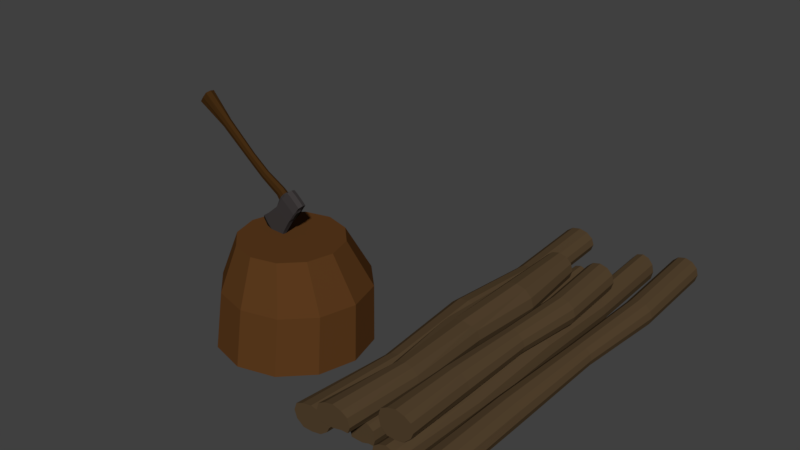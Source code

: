 # Source: axeOnWood.blend  (saved by Blender 2.77.0; exported with 4.5.12 LTS)
import bpy
from mathutils import Matrix  # noqa: F401  (used for matrix-valued properties, if any)

bpy.ops.wm.read_factory_settings(use_empty=True)
scene = bpy.context.scene
scene.name = 'Scene'

# ---- collections
col_collection_1 = bpy.data.collections.new('Collection 1'); scene.collection.children.link(col_collection_1)

# ---- materials (node trees are filled in below, after node groups)
mat_wood2 = bpy.data.materials.new('wood2')
mat_wood2.alpha_threshold = 0.0
mat_wood2.diffuse_color = (0.05345, 0.0246, 0.006036, 1.0)
mat_wood2.specular_color = (0.0331, 0.01982, 0.005843)
mat_wood2.roughness = 0.5
mat_trunkcolor1 = bpy.data.materials.new('trunkcolor1')
mat_trunkcolor1.alpha_threshold = 0.0
mat_trunkcolor1.diffuse_color = (0.1043, 0.04229, 0.01234, 1.0)
mat_trunkcolor1.specular_color = (0.05088, 0.03635, 0.01139)
mat_trunkcolor1.roughness = 0.5
mat_axehead1 = bpy.data.materials.new('axeHead1')
mat_axehead1.alpha_threshold = 0.0
mat_axehead1.diffuse_color = (0.003642, 0.001738, 0.002547, 1.0)
mat_axehead1.specular_color = (0.02365, 0.02365, 0.02365)
mat_axehead1.roughness = 0.5
mat_axe_head = bpy.data.materials.new('axe head')
mat_axe_head.alpha_threshold = 0.0
mat_axe_head.diffuse_color = (0.233, 0.2236, 0.1967, 1.0)
mat_axe_head.specular_color = (0.004896, 0.004896, 0.004896)
mat_axe_head.roughness = 0.5
mat_axehandlecolor = bpy.data.materials.new('axeHandleColor')
mat_axehandlecolor.alpha_threshold = 0.0
mat_axehandlecolor.diffuse_color = (0.05286, 0.02315, 0.006049, 1.0)
mat_axehandlecolor.specular_color = (0.0331, 0.01702, 0.006811)
mat_axehandlecolor.roughness = 0.5

# ---- material node trees
mat_wood2.use_nodes = True; mat_wood2.node_tree.nodes.clear()
_N = mat_wood2.node_tree.nodes; _L = mat_wood2.node_tree.links
n0 = _N.new('ShaderNodeOutputMaterial'); n0.name = 'Material Output'; n0.location = (300, 300)
n1 = _N.new('ShaderNodeBsdfDiffuse'); n1.name = 'Diffuse BSDF'; n1.location = (10, 300)
n1.inputs[0].default_value = (0.08898, 0.05642, 0.0282, 1.0)
_L.new(n1.outputs[0], n0.inputs[0])
n0.is_active_output = True
mat_trunkcolor1.use_nodes = True; mat_trunkcolor1.node_tree.nodes.clear()
_N = mat_trunkcolor1.node_tree.nodes; _L = mat_trunkcolor1.node_tree.links
n0 = _N.new('ShaderNodeOutputMaterial'); n0.name = 'Material Output'; n0.location = (300, 300)
n1 = _N.new('ShaderNodeBsdfDiffuse'); n1.name = 'Diffuse BSDF'; n1.location = (10, 300)
n1.inputs[0].default_value = (0.1046, 0.04231, 0.01229, 1.0)
_L.new(n1.outputs[0], n0.inputs[0])
n0.is_active_output = True
mat_axehead1.use_nodes = True; mat_axehead1.node_tree.nodes.clear()
_N = mat_axehead1.node_tree.nodes; _L = mat_axehead1.node_tree.links
n0 = _N.new('ShaderNodeOutputMaterial'); n0.name = 'Material Output'; n0.location = (300, 300)
n1 = _N.new('ShaderNodeBsdfDiffuse'); n1.name = 'Diffuse BSDF'; n1.location = (10, 300)
n1.inputs[0].default_value = (0.04955, 0.04331, 0.04331, 1.0)
_L.new(n1.outputs[0], n0.inputs[0])
n0.is_active_output = True
mat_axe_head.use_nodes = True; mat_axe_head.node_tree.nodes.clear()
_N = mat_axe_head.node_tree.nodes; _L = mat_axe_head.node_tree.links
n0 = _N.new('ShaderNodeOutputMaterial'); n0.name = 'Material Output'; n0.location = (300, 300)
n1 = _N.new('ShaderNodeBsdfDiffuse'); n1.name = 'Diffuse BSDF'; n1.location = (10, 300)
n1.inputs[0].default_value = (0.02451, 0.0216, 0.0153, 1.0)
_L.new(n1.outputs[0], n0.inputs[0])
n0.is_active_output = True
mat_axehandlecolor.use_nodes = True; mat_axehandlecolor.node_tree.nodes.clear()
_N = mat_axehandlecolor.node_tree.nodes; _L = mat_axehandlecolor.node_tree.links
n0 = _N.new('ShaderNodeOutputMaterial'); n0.name = 'Material Output'; n0.location = (300, 300)
n1 = _N.new('ShaderNodeBsdfDiffuse'); n1.name = 'Diffuse BSDF'; n1.location = (10, 300)
n1.inputs[0].default_value = (0.05345, 0.0233, 0.005907, 1.0)
_L.new(n1.outputs[0], n0.inputs[0])
n0.is_active_output = True

# ---- world
world_world = bpy.data.worlds.new('World'); scene.world = world_world
world_world.color = (0.05088, 0.05088, 0.05088)
world_world.use_sun_shadow = False
world_world.sun_shadow_jitter_overblur = 0.0
world_world.cycles.sampling_method = 'MANUAL'

# ---- meshes
me_cylinder_007 = bpy.data.meshes.new('Cylinder.007')
me_cylinder_007.from_pydata([(0.1082, 0.8565, -16.98), (0.0, 0.8654, 1.0), (0.5573, 0.7362, -16.98), (0.5, 0.7314, 1.0), (0.8861, 0.4074, -16.98), (0.866, 0.5, 1.0), (1.006, -0.04173, -16.98), (1.0, -4.371e-08, 1.0), (0.8861, -0.4908, -16.98), (0.866, -0.3654, 1.0), (0.5573, -0.8196, -16.98), (0.5, -0.7314, 1.0), (0.1082, -0.94, -16.98), (1.51e-07, -0.8654, 1.0), (-0.3409, -0.8196, -16.98), (-0.5, -0.866, 1.0), (-0.6697, -0.4908, -16.98), (-0.866, -0.5, 1.0), (-0.79, -0.04173, -16.98), (-1.0, -4.649e-07, 1.0), (-0.6697, 0.4074, -16.98), (-0.866, 0.5, 1.0), (-0.3409, 0.7362, -16.98), (-0.5, 0.7314, 1.0), (-0.02138, 0.821, -3.496), (0.4227, 0.702, -3.496), (0.7477, 0.377, -3.496), (0.8667, -0.06708, -3.496), (0.7477, -0.5111, -3.496), (0.4227, -0.8362, -3.496), (-0.02138, -0.9551, -3.496), (-0.4654, -0.8362, -3.496), (-0.7905, -0.5111, -3.496), (-0.9094, -0.06708, -3.496), (-0.7905, 0.377, -3.496), (-0.4654, 0.702, -3.496), (0.483, 0.6159, -8.241), (0.7557, 0.3432, -8.241), (0.8555, -0.02922, -8.241), (0.7557, -0.4017, -8.241), (0.483, -0.6743, -8.241), (0.1106, -0.7741, -8.241), (-0.2619, -0.6743, -8.241), (-0.5345, -0.4017, -8.241), (-0.6343, -0.02922, -8.241), (-0.5345, 0.3432, -8.241), (-0.2619, 0.6159, -8.241), (0.1106, 0.7157, -8.241), (0.7688, 0.6522, -12.54), (1.089, 0.3316, -12.54), (1.207, -0.1064, -12.54), (1.089, -0.5444, -12.54), (0.7688, -0.865, -12.54), (0.3308, -0.9824, -12.54), (-0.1072, -0.865, -12.54), (-0.4278, -0.5444, -12.54), (-0.5452, -0.1064, -12.54), (-0.4278, 0.3316, -12.54), (-0.1072, 0.6522, -12.54), (0.3308, 0.7696, -12.54)], [], [(24, 1, 3, 25), (25, 3, 5, 26), (26, 5, 7, 27), (27, 7, 9, 28), (28, 9, 11, 29), (29, 11, 13, 30), (30, 13, 15, 31), (31, 15, 17, 32), (32, 17, 19, 33), (33, 19, 21, 34), (3, 1, 23, 21, 19, 17, 15, 13, 11, 9, 7, 5), (34, 21, 23, 35), (35, 23, 1, 24), (0, 2, 4, 6, 8, 10, 12, 14, 16, 18, 20, 22), (46, 35, 24, 47), (45, 34, 35, 46), (44, 33, 34, 45), (43, 32, 33, 44), (42, 31, 32, 43), (41, 30, 31, 42), (40, 29, 30, 41), (39, 28, 29, 40), (38, 27, 28, 39), (37, 26, 27, 38), (36, 25, 26, 37), (47, 24, 25, 36), (59, 47, 36, 48), (48, 36, 37, 49), (49, 37, 38, 50), (50, 38, 39, 51), (51, 39, 40, 52), (52, 40, 41, 53), (53, 41, 42, 54), (54, 42, 43, 55), (55, 43, 44, 56), (56, 44, 45, 57), (57, 45, 46, 58), (58, 46, 47, 59), (22, 58, 59, 0), (20, 57, 58, 22), (18, 56, 57, 20), (16, 55, 56, 18), (14, 54, 55, 16), (12, 53, 54, 14), (10, 52, 53, 12), (8, 51, 52, 10), (6, 50, 51, 8), (4, 49, 50, 6), (2, 48, 49, 4), (0, 59, 48, 2)])
me_cylinder_007.materials.append(mat_wood2)
me_cylinder_007.use_remesh_preserve_volume = False
me_cylinder_007.use_remesh_preserve_attributes = False
me_cylinder_007.use_mirror_vertex_groups = False
me_cylinder_007.update()
me_cylinder_006 = bpy.data.meshes.new('Cylinder.006')
me_cylinder_006.from_pydata([(0.1082, 0.8565, -16.98), (0.0, 0.8654, 1.0), (0.5573, 0.7362, -16.98), (0.5, 0.7314, 1.0), (0.8861, 0.4074, -16.98), (0.866, 0.5, 1.0), (1.006, -0.04173, -16.98), (1.0, -4.371e-08, 1.0), (0.8861, -0.4908, -16.98), (0.866, -0.3654, 1.0), (0.5573, -0.8196, -16.98), (0.5, -0.7314, 1.0), (0.1082, -0.94, -16.98), (1.51e-07, -0.8654, 1.0), (-0.3409, -0.8196, -16.98), (-0.5, -0.866, 1.0), (-0.6697, -0.4908, -16.98), (-0.866, -0.5, 1.0), (-0.79, -0.04173, -16.98), (-1.0, -4.649e-07, 1.0), (-0.6697, 0.4074, -16.98), (-0.866, 0.5, 1.0), (-0.3409, 0.7362, -16.98), (-0.5, 0.7314, 1.0), (-0.02138, 0.821, -3.496), (0.4227, 0.702, -3.496), (0.7477, 0.377, -3.496), (0.8667, -0.06708, -3.496), (0.7477, -0.5111, -3.496), (0.4227, -0.8362, -3.496), (-0.02138, -0.9551, -3.496), (-0.4654, -0.8362, -3.496), (-0.7905, -0.5111, -3.496), (-0.9094, -0.06708, -3.496), (-0.7905, 0.377, -3.496), (-0.4654, 0.702, -3.496), (0.483, 0.6159, -8.241), (0.7557, 0.3432, -8.241), (0.8555, -0.02922, -8.241), (0.7557, -0.4017, -8.241), (0.483, -0.6743, -8.241), (0.1106, -0.7741, -8.241), (-0.2619, -0.6743, -8.241), (-0.5345, -0.4017, -8.241), (-0.6343, -0.02922, -8.241), (-0.5345, 0.3432, -8.241), (-0.2619, 0.6159, -8.241), (0.1106, 0.7157, -8.241), (0.7688, 0.6522, -12.54), (1.089, 0.3316, -12.54), (1.207, -0.1064, -12.54), (1.089, -0.5444, -12.54), (0.7688, -0.865, -12.54), (0.3308, -0.9824, -12.54), (-0.1072, -0.865, -12.54), (-0.4278, -0.5444, -12.54), (-0.5452, -0.1064, -12.54), (-0.4278, 0.3316, -12.54), (-0.1072, 0.6522, -12.54), (0.3308, 0.7696, -12.54)], [], [(24, 1, 3, 25), (25, 3, 5, 26), (26, 5, 7, 27), (27, 7, 9, 28), (28, 9, 11, 29), (29, 11, 13, 30), (30, 13, 15, 31), (31, 15, 17, 32), (32, 17, 19, 33), (33, 19, 21, 34), (3, 1, 23, 21, 19, 17, 15, 13, 11, 9, 7, 5), (34, 21, 23, 35), (35, 23, 1, 24), (0, 2, 4, 6, 8, 10, 12, 14, 16, 18, 20, 22), (46, 35, 24, 47), (45, 34, 35, 46), (44, 33, 34, 45), (43, 32, 33, 44), (42, 31, 32, 43), (41, 30, 31, 42), (40, 29, 30, 41), (39, 28, 29, 40), (38, 27, 28, 39), (37, 26, 27, 38), (36, 25, 26, 37), (47, 24, 25, 36), (59, 47, 36, 48), (48, 36, 37, 49), (49, 37, 38, 50), (50, 38, 39, 51), (51, 39, 40, 52), (52, 40, 41, 53), (53, 41, 42, 54), (54, 42, 43, 55), (55, 43, 44, 56), (56, 44, 45, 57), (57, 45, 46, 58), (58, 46, 47, 59), (22, 58, 59, 0), (20, 57, 58, 22), (18, 56, 57, 20), (16, 55, 56, 18), (14, 54, 55, 16), (12, 53, 54, 14), (10, 52, 53, 12), (8, 51, 52, 10), (6, 50, 51, 8), (4, 49, 50, 6), (2, 48, 49, 4), (0, 59, 48, 2)])
me_cylinder_006.materials.append(mat_wood2)
me_cylinder_006.use_remesh_preserve_volume = False
me_cylinder_006.use_remesh_preserve_attributes = False
me_cylinder_006.use_mirror_vertex_groups = False
me_cylinder_006.update()
me_cylinder_005 = bpy.data.meshes.new('Cylinder.005')
me_cylinder_005.from_pydata([(0.1082, 0.8565, -16.98), (0.0, 0.8654, 1.0), (0.5573, 0.7362, -16.98), (0.5, 0.7314, 1.0), (0.8861, 0.4074, -16.98), (0.866, 0.5, 1.0), (1.006, -0.04173, -16.98), (1.0, -4.371e-08, 1.0), (0.8861, -0.4908, -16.98), (0.866, -0.3654, 1.0), (0.5573, -0.8196, -16.98), (0.5, -0.7314, 1.0), (0.1082, -0.94, -16.98), (1.51e-07, -0.8654, 1.0), (-0.3409, -0.8196, -16.98), (-0.5, -0.866, 1.0), (-0.6697, -0.4908, -16.98), (-0.866, -0.5, 1.0), (-0.79, -0.04173, -16.98), (-1.0, -4.649e-07, 1.0), (-0.6697, 0.4074, -16.98), (-0.866, 0.5, 1.0), (-0.3409, 0.7362, -16.98), (-0.5, 0.7314, 1.0), (0.3126, 0.7962, -3.543), (0.7567, 0.6773, -3.543), (1.082, 0.3522, -3.543), (1.201, -0.09182, -3.543), (1.082, -0.5358, -3.543), (0.7567, -0.8609, -3.543), (0.3126, -0.9799, -3.543), (-0.1314, -0.8609, -3.543), (-0.4565, -0.5358, -3.543), (-0.5754, -0.09182, -3.543), (-0.4565, 0.3522, -3.543), (-0.1314, 0.6773, -3.543), (0.6522, 0.9088, -8.241), (1.049, 0.5124, -8.241), (1.194, -0.02922, -8.241), (1.049, -0.5708, -8.241), (0.6522, -0.9673, -8.241), (0.1106, -1.112, -8.241), (-0.431, -0.9673, -8.241), (-0.8275, -0.5708, -8.241), (-0.9726, -0.02922, -8.241), (-0.8275, 0.5124, -8.241), (-0.431, 0.9088, -8.241), (0.1106, 1.054, -8.241), (0.7688, 0.6522, -12.54), (1.089, 0.3316, -12.54), (1.207, -0.1064, -12.54), (1.089, -0.5444, -12.54), (0.7688, -0.865, -12.54), (0.3308, -0.9824, -12.54), (-0.1072, -0.865, -12.54), (-0.4278, -0.5444, -12.54), (-0.5452, -0.1064, -12.54), (-0.4278, 0.3316, -12.54), (-0.1072, 0.6522, -12.54), (0.3308, 0.7696, -12.54)], [], [(24, 1, 3, 25), (25, 3, 5, 26), (26, 5, 7, 27), (27, 7, 9, 28), (28, 9, 11, 29), (29, 11, 13, 30), (30, 13, 15, 31), (31, 15, 17, 32), (32, 17, 19, 33), (33, 19, 21, 34), (3, 1, 23, 21, 19, 17, 15, 13, 11, 9, 7, 5), (34, 21, 23, 35), (35, 23, 1, 24), (0, 2, 4, 6, 8, 10, 12, 14, 16, 18, 20, 22), (46, 35, 24, 47), (45, 34, 35, 46), (44, 33, 34, 45), (43, 32, 33, 44), (42, 31, 32, 43), (41, 30, 31, 42), (40, 29, 30, 41), (39, 28, 29, 40), (38, 27, 28, 39), (37, 26, 27, 38), (36, 25, 26, 37), (47, 24, 25, 36), (59, 47, 36, 48), (48, 36, 37, 49), (49, 37, 38, 50), (50, 38, 39, 51), (51, 39, 40, 52), (52, 40, 41, 53), (53, 41, 42, 54), (54, 42, 43, 55), (55, 43, 44, 56), (56, 44, 45, 57), (57, 45, 46, 58), (58, 46, 47, 59), (22, 58, 59, 0), (20, 57, 58, 22), (18, 56, 57, 20), (16, 55, 56, 18), (14, 54, 55, 16), (12, 53, 54, 14), (10, 52, 53, 12), (8, 51, 52, 10), (6, 50, 51, 8), (4, 49, 50, 6), (2, 48, 49, 4), (0, 59, 48, 2)])
me_cylinder_005.materials.append(mat_wood2)
me_cylinder_005.use_remesh_preserve_volume = False
me_cylinder_005.use_remesh_preserve_attributes = False
me_cylinder_005.use_mirror_vertex_groups = False
me_cylinder_005.update()
me_cylinder_004 = bpy.data.meshes.new('Cylinder.004')
me_cylinder_004.from_pydata([(0.1082, 0.8565, -16.98), (0.0, 0.8654, 1.0), (0.5573, 0.7362, -16.98), (0.5, 0.7314, 1.0), (0.8861, 0.4074, -16.98), (0.866, 0.5, 1.0), (1.006, -0.04173, -16.98), (1.0, -4.371e-08, 1.0), (0.8861, -0.4908, -16.98), (0.866, -0.3654, 1.0), (0.5573, -0.5804, -16.98), (0.5, -0.3724, 1.0), (0.1082, -0.7007, -16.98), (1.51e-07, -0.5064, 1.0), (-0.3409, -0.5804, -16.98), (-0.5, -0.507, 1.0), (-0.6697, -0.4908, -16.98), (-0.866, -0.5, 1.0), (-0.79, -0.04173, -16.98), (-1.0, -4.649e-07, 1.0), (-0.6697, 0.4074, -16.98), (-0.866, 0.5, 1.0), (-0.3409, 0.7362, -16.98), (-0.5, 0.7314, 1.0), (0.3126, 0.7962, -3.543), (0.7567, 0.6773, -3.543), (1.082, 0.3522, -3.543), (1.201, -0.09182, -3.543), (1.082, -0.5358, -3.543), (0.7567, -0.5019, -3.543), (0.3126, -0.6209, -3.543), (-0.1314, -0.6294, -3.543), (-0.4565, -0.5358, -3.543), (-0.5754, -0.09182, -3.543), (-0.4565, 0.3522, -3.543), (-0.1314, 0.6773, -3.543), (0.6522, 0.5829, -8.241), (1.049, 0.5124, -8.241), (1.194, -0.02922, -8.241), (1.049, -0.5708, -8.241), (0.6522, -0.6082, -8.241), (0.1106, -0.7534, -8.241), (-0.431, -0.6082, -8.241), (-0.8275, -0.5708, -8.241), (-0.9726, -0.02922, -8.241), (-0.8275, 0.5124, -8.241), (-0.431, 0.5829, -8.241), (0.1106, 0.728, -8.241), (0.8834, 0.8428, -12.54), (1.288, 0.4383, -12.54), (1.436, -0.1142, -12.54), (1.288, -0.6668, -12.54), (0.8834, -0.6184, -12.54), (0.3308, -0.795, -12.54), (-0.2217, -1.071, -12.54), (-0.6262, -0.6668, -12.54), (-0.7743, -0.1142, -12.54), (-0.6262, 0.4383, -12.54), (-0.2217, 0.8428, -12.54), (0.3308, 0.9909, -12.54)], [], [(24, 1, 3, 25), (25, 3, 5, 26), (26, 5, 7, 27), (27, 7, 9, 28), (28, 9, 11, 29), (29, 11, 13, 30), (30, 13, 15, 31), (31, 15, 17, 32), (32, 17, 19, 33), (33, 19, 21, 34), (3, 1, 23, 21, 19, 17, 15, 13, 11, 9, 7, 5), (34, 21, 23, 35), (35, 23, 1, 24), (0, 2, 4, 6, 8, 10, 12, 14, 16, 18, 20, 22), (46, 35, 24, 47), (45, 34, 35, 46), (44, 33, 34, 45), (43, 32, 33, 44), (42, 31, 32, 43), (41, 30, 31, 42), (40, 29, 30, 41), (39, 28, 29, 40), (38, 27, 28, 39), (37, 26, 27, 38), (36, 25, 26, 37), (47, 24, 25, 36), (59, 47, 36, 48), (48, 36, 37, 49), (49, 37, 38, 50), (50, 38, 39, 51), (51, 39, 40, 52), (52, 40, 41, 53), (53, 41, 42, 54), (54, 42, 43, 55), (55, 43, 44, 56), (56, 44, 45, 57), (57, 45, 46, 58), (58, 46, 47, 59), (22, 58, 59, 0), (20, 57, 58, 22), (18, 56, 57, 20), (16, 55, 56, 18), (14, 54, 55, 16), (12, 53, 54, 14), (10, 52, 53, 12), (8, 51, 52, 10), (6, 50, 51, 8), (4, 49, 50, 6), (2, 48, 49, 4), (0, 59, 48, 2)])
me_cylinder_004.materials.append(mat_wood2)
me_cylinder_004.use_remesh_preserve_volume = False
me_cylinder_004.use_remesh_preserve_attributes = False
me_cylinder_004.use_mirror_vertex_groups = False
me_cylinder_004.update()
me_cylinder_003 = bpy.data.meshes.new('Cylinder.003')
me_cylinder_003.from_pydata([(0.1082, 0.8565, -16.98), (0.0, 0.8654, 1.0), (0.5573, 0.7362, -16.98), (0.5, 0.7314, 1.0), (0.8861, 0.4074, -16.98), (0.866, 0.5, 1.0), (1.006, -0.04173, -16.98), (1.0, -4.371e-08, 1.0), (0.8861, -0.4908, -16.98), (0.866, -0.3654, 1.0), (0.5573, -0.5804, -16.98), (0.5, -0.3724, 1.0), (0.1082, -0.7007, -16.98), (1.51e-07, -0.5064, 1.0), (-0.3409, -0.5804, -16.98), (-0.5, -0.507, 1.0), (-0.6697, -0.4908, -16.98), (-0.866, -0.5, 1.0), (-0.79, -0.04173, -16.98), (-1.0, -4.649e-07, 1.0), (-0.6697, 0.4074, -16.98), (-0.866, 0.5, 1.0), (-0.3409, 0.7362, -16.98), (-0.5, 0.7314, 1.0), (0.3126, 0.7962, -3.543), (0.7567, 0.6773, -3.543), (1.082, 0.3522, -3.543), (1.201, -0.09182, -3.543), (1.082, -0.5358, -3.543), (0.7567, -0.5019, -3.543), (0.3126, -0.6209, -3.543), (-0.1314, -0.6294, -3.543), (-0.4565, -0.5358, -3.543), (-0.5754, -0.09182, -3.543), (-0.4565, 0.3522, -3.543), (-0.1314, 0.6773, -3.543), (0.6522, 0.5829, -8.241), (1.049, 0.5124, -8.241), (1.194, -0.02922, -8.241), (1.049, -0.5708, -8.241), (0.6522, -0.6082, -8.241), (0.1106, -0.7534, -8.241), (-0.431, -0.6082, -8.241), (-0.8275, -0.5708, -8.241), (-0.9726, -0.02922, -8.241), (-0.8275, 0.5124, -8.241), (-0.431, 0.5829, -8.241), (0.1106, 0.728, -8.241), (0.8834, 0.8428, -12.54), (1.288, 0.4383, -12.54), (1.436, -0.1142, -12.54), (1.288, -0.6668, -12.54), (0.8834, -0.6184, -12.54), (0.3308, -0.795, -12.54), (-0.2217, -1.071, -12.54), (-0.6262, -0.6668, -12.54), (-0.7743, -0.1142, -12.54), (-0.6262, 0.4383, -12.54), (-0.2217, 0.8428, -12.54), (0.3308, 0.9909, -12.54)], [], [(24, 1, 3, 25), (25, 3, 5, 26), (26, 5, 7, 27), (27, 7, 9, 28), (28, 9, 11, 29), (29, 11, 13, 30), (30, 13, 15, 31), (31, 15, 17, 32), (32, 17, 19, 33), (33, 19, 21, 34), (3, 1, 23, 21, 19, 17, 15, 13, 11, 9, 7, 5), (34, 21, 23, 35), (35, 23, 1, 24), (0, 2, 4, 6, 8, 10, 12, 14, 16, 18, 20, 22), (46, 35, 24, 47), (45, 34, 35, 46), (44, 33, 34, 45), (43, 32, 33, 44), (42, 31, 32, 43), (41, 30, 31, 42), (40, 29, 30, 41), (39, 28, 29, 40), (38, 27, 28, 39), (37, 26, 27, 38), (36, 25, 26, 37), (47, 24, 25, 36), (59, 47, 36, 48), (48, 36, 37, 49), (49, 37, 38, 50), (50, 38, 39, 51), (51, 39, 40, 52), (52, 40, 41, 53), (53, 41, 42, 54), (54, 42, 43, 55), (55, 43, 44, 56), (56, 44, 45, 57), (57, 45, 46, 58), (58, 46, 47, 59), (22, 58, 59, 0), (20, 57, 58, 22), (18, 56, 57, 20), (16, 55, 56, 18), (14, 54, 55, 16), (12, 53, 54, 14), (10, 52, 53, 12), (8, 51, 52, 10), (6, 50, 51, 8), (4, 49, 50, 6), (2, 48, 49, 4), (0, 59, 48, 2)])
me_cylinder_003.materials.append(mat_wood2)
me_cylinder_003.use_remesh_preserve_volume = False
me_cylinder_003.use_remesh_preserve_attributes = False
me_cylinder_003.use_mirror_vertex_groups = False
me_cylinder_003.update()
me_cylinder_002 = bpy.data.meshes.new('Cylinder.002')
me_cylinder_002.from_pydata([(0.1082, 0.8565, -16.98), (0.0, 0.8654, 1.0), (0.5573, 0.7362, -16.98), (0.5, 0.7314, 1.0), (0.8861, 0.4074, -16.98), (0.866, 0.5, 1.0), (1.006, -0.04173, -16.98), (1.0, -4.371e-08, 1.0), (0.8861, -0.4908, -16.98), (0.866, -0.3654, 1.0), (0.5573, -0.8196, -16.98), (0.5, -0.7314, 1.0), (0.1082, -0.94, -16.98), (1.51e-07, -0.8654, 1.0), (-0.3409, -0.8196, -16.98), (-0.5, -0.866, 1.0), (-0.6697, -0.4908, -16.98), (-0.866, -0.5, 1.0), (-0.79, -0.04173, -16.98), (-1.0, -4.649e-07, 1.0), (-0.6697, 0.4074, -16.98), (-0.866, 0.5, 1.0), (-0.3409, 0.7362, -16.98), (-0.5, 0.7314, 1.0), (0.3126, 0.7962, -3.543), (0.7567, 0.6773, -3.543), (1.082, 0.3522, -3.543), (1.201, -0.09182, -3.543), (1.082, -0.5358, -3.543), (0.7567, -0.8609, -3.543), (0.3126, -0.9799, -3.543), (-0.1314, -0.8609, -3.543), (-0.4565, -0.5358, -3.543), (-0.5754, -0.09182, -3.543), (-0.4565, 0.3522, -3.543), (-0.1314, 0.6773, -3.543), (0.6522, 0.9088, -8.241), (1.049, 0.5124, -8.241), (1.194, -0.02922, -8.241), (1.049, -0.5708, -8.241), (0.6522, -0.9673, -8.241), (0.1106, -1.112, -8.241), (-0.431, -0.9673, -8.241), (-0.8275, -0.5708, -8.241), (-0.9726, -0.02922, -8.241), (-0.8275, 0.5124, -8.241), (-0.431, 0.9088, -8.241), (0.1106, 1.054, -8.241), (0.7688, 0.6522, -12.54), (1.089, 0.3316, -12.54), (1.207, -0.1064, -12.54), (1.089, -0.5444, -12.54), (0.7688, -0.865, -12.54), (0.3308, -0.9824, -12.54), (-0.1072, -0.865, -12.54), (-0.4278, -0.5444, -12.54), (-0.5452, -0.1064, -12.54), (-0.4278, 0.3316, -12.54), (-0.1072, 0.6522, -12.54), (0.3308, 0.7696, -12.54)], [], [(24, 1, 3, 25), (25, 3, 5, 26), (26, 5, 7, 27), (27, 7, 9, 28), (28, 9, 11, 29), (29, 11, 13, 30), (30, 13, 15, 31), (31, 15, 17, 32), (32, 17, 19, 33), (33, 19, 21, 34), (3, 1, 23, 21, 19, 17, 15, 13, 11, 9, 7, 5), (34, 21, 23, 35), (35, 23, 1, 24), (0, 2, 4, 6, 8, 10, 12, 14, 16, 18, 20, 22), (46, 35, 24, 47), (45, 34, 35, 46), (44, 33, 34, 45), (43, 32, 33, 44), (42, 31, 32, 43), (41, 30, 31, 42), (40, 29, 30, 41), (39, 28, 29, 40), (38, 27, 28, 39), (37, 26, 27, 38), (36, 25, 26, 37), (47, 24, 25, 36), (59, 47, 36, 48), (48, 36, 37, 49), (49, 37, 38, 50), (50, 38, 39, 51), (51, 39, 40, 52), (52, 40, 41, 53), (53, 41, 42, 54), (54, 42, 43, 55), (55, 43, 44, 56), (56, 44, 45, 57), (57, 45, 46, 58), (58, 46, 47, 59), (22, 58, 59, 0), (20, 57, 58, 22), (18, 56, 57, 20), (16, 55, 56, 18), (14, 54, 55, 16), (12, 53, 54, 14), (10, 52, 53, 12), (8, 51, 52, 10), (6, 50, 51, 8), (4, 49, 50, 6), (2, 48, 49, 4), (0, 59, 48, 2)])
me_cylinder_002.materials.append(mat_wood2)
me_cylinder_002.use_remesh_preserve_volume = False
me_cylinder_002.use_remesh_preserve_attributes = False
me_cylinder_002.use_mirror_vertex_groups = False
me_cylinder_002.update()
me_cylinder_001 = bpy.data.meshes.new('Cylinder.001')
me_cylinder_001.from_pydata([(4.725e-09, 1.476, -1.0), (0.0, 1.0, 1.0), (0.7378, 1.278, -1.0), (0.5, 0.866, 1.0), (1.278, 0.7378, -1.0), (0.866, 0.5, 1.0), (1.476, 1.647e-09, -1.0), (1.0, -4.371e-08, 1.0), (1.278, -0.7378, -1.0), (0.866, -0.5, 1.0), (0.7378, -1.278, -1.0), (0.5, -0.866, 1.0), (2.275e-07, -1.476, -1.0), (1.51e-07, -1.0, 1.0), (-0.7378, -1.278, -1.0), (-0.5, -0.866, 1.0), (-1.278, -0.7378, -1.0), (-0.866, -0.5, 1.0), (-1.476, -6.199e-07, -1.0), (-1.0, -4.649e-07, 1.0), (-1.278, 0.7378, -1.0), (-0.866, 0.5, 1.0), (-0.7378, 1.278, -1.0), (-0.5, 0.866, 1.0), (0.0135, 1.504, 0.0907), (0.7193, 1.315, 0.0907), (1.236, 0.7984, 0.0907), (1.425, 0.09262, 0.0907), (1.236, -0.6131, 0.0907), (0.7193, -1.13, 0.0907), (0.0135, -1.319, 0.0907), (-0.6923, -1.13, 0.0907), (-1.209, -0.6131, 0.0907), (-1.398, 0.09262, 0.0907), (-1.209, 0.7984, 0.0907), (-0.6923, 1.315, 0.0907)], [], [(24, 1, 3, 25), (25, 3, 5, 26), (26, 5, 7, 27), (27, 7, 9, 28), (28, 9, 11, 29), (29, 11, 13, 30), (30, 13, 15, 31), (31, 15, 17, 32), (32, 17, 19, 33), (33, 19, 21, 34), (3, 1, 23, 21, 19, 17, 15, 13, 11, 9, 7, 5), (34, 21, 23, 35), (35, 23, 1, 24), (0, 2, 4, 6, 8, 10, 12, 14, 16, 18, 20, 22), (22, 35, 24, 0), (20, 34, 35, 22), (18, 33, 34, 20), (16, 32, 33, 18), (14, 31, 32, 16), (12, 30, 31, 14), (10, 29, 30, 12), (8, 28, 29, 10), (6, 27, 28, 8), (4, 26, 27, 6), (2, 25, 26, 4), (0, 24, 25, 2)])
me_cylinder_001.polygons.foreach_set('material_index', [1, 1, 1, 1, 1, 1, 1, 1, 1, 1, 1, 1, 1, 1, 1, 1, 1, 1, 1, 1, 1, 1, 1, 1, 1, 1])
me_cylinder_001.materials.append(mat_wood2)
me_cylinder_001.materials.append(mat_trunkcolor1)
me_cylinder_001.use_remesh_preserve_volume = False
me_cylinder_001.use_remesh_preserve_attributes = False
me_cylinder_001.use_mirror_vertex_groups = False
me_cylinder_001.update()
me_cube_001 = bpy.data.meshes.new('Cube.001')
me_cube_001.from_pydata([(-1.633, -0.5061, -1.033), (-1.526, -0.5061, 0.9673), (-1.633, 0.5061, -1.033), (-1.526, 0.5061, 0.9673), (3.757, -0.3201, -1.799), (3.928, -0.3201, 1.363), (3.757, 0.3201, -1.799), (3.928, 0.3201, 1.363), (2.792, 0.3999, 1.129), (2.767, 0.3999, -1.494), (2.792, -0.3999, 1.129), (2.767, -0.3999, -1.494), (-0.3567, 0.4389, -1.414), (-0.186, -0.403, 1.079), (-0.2009, 0.4234, 1.079), (-0.3493, -0.4232, -1.414), (1.154, 0.5047, 0.9837), (1.109, -0.5047, -1.139), (1.109, 0.5047, -1.139), (1.154, -0.5047, 0.9837), (-1.662, -0.5061, -0.5319), (-1.63, -0.5061, -0.04007), (-1.598, -0.5061, 0.4518), (-1.598, 0.5061, 0.4518), (-1.63, 0.5061, -0.04007), (-1.662, 0.5061, -0.5319), (4.147, 0.3201, 0.6691), (4.196, 0.3201, -0.1536), (4.062, 0.3201, -0.9762), (4.147, -0.3201, 0.6691), (4.196, -0.3201, -0.1536), (4.062, -0.3201, -0.9762), (2.792, -0.3999, 0.621), (2.793, -0.3999, -0.01582), (2.794, -0.3999, -0.6526), (2.792, 0.3999, 0.621), (2.793, 0.3999, -0.01582), (2.794, 0.3999, -0.6526), (-0.4373, 0.5862, 0.5277), (-0.4621, 0.5862, -0.03365), (-0.4868, 0.5862, -0.595), (-0.4373, -0.5862, 0.5277), (-0.4621, -0.5862, -0.03365), (-0.4868, -0.5862, -0.595), (1.143, -0.5047, 0.5497), (1.131, -0.5047, -0.01335), (1.12, -0.5047, -0.5764), (1.143, 0.5047, 0.5497), (1.131, 0.5047, -0.01335), (1.12, 0.5047, -0.5764), (-1.7, -1.779e-09, 0.9673), (-1.807, 3.03e-09, -1.033), (4.613, -4.991e-08, 1.492), (4.442, 1.031e-07, -1.799), (2.792, 1.106e-09, 1.258), (2.767, 1.073e-08, -1.494), (0.08768, -0.3081, -1.937), (-0.1827, 0.01168, 1.143), (1.154, 1.106e-09, 1.113), (1.109, 1.106e-09, -1.139), (4.832, 1.106e-09, 0.6691), (4.881, 2.661e-08, -0.1536), (4.747, 5.212e-08, -0.9762), (-1.772, 1.106e-09, 0.4518), (-1.804, 1.106e-09, -0.04007), (-1.836, 1.106e-09, -0.5319), (-0.8177, 0.3542, -1.386), (-0.6625, -0.3598, 1.074), (-0.6715, 0.3792, 1.074), (-0.8114, -0.3387, -1.386), (-1.027, 0.5455, 0.4891), (-1.056, 0.5455, -0.03692), (-1.084, 0.5455, -0.5629), (-1.027, -0.5455, 0.4891), (-1.056, -0.5455, -0.03692), (-1.084, -0.5455, -0.5629), (-1.17, 2.084e-09, -1.094), (-0.8708, 0.01022, 1.113), (0.2437, 0.3403, -1.417), (0.2638, -0.341, 1.097), (0.2697, 0.3605, 1.097), (0.2436, -0.3248, -1.417), (0.8881, 0.5144, 0.5471), (0.8752, 0.5144, -0.01576), (0.8622, 0.5144, -0.5786), (0.8881, -0.5144, 0.5471), (0.8752, -0.5144, -0.01576), (0.8622, -0.5144, -0.5786), (0.3958, 0.007813, -1.416), (0.901, 1.106e-09, 1.11), (0.8493, 0.5144, -1.141), (-0.5116, 0.5862, -1.156), (0.901, -0.5144, 0.9809), (-0.4125, -0.5862, 0.9599), (-0.9786, 0.5455, 0.9637), (-0.4125, 0.5862, 0.9599), (-1.082, -0.5455, -1.094), (-0.5116, -0.5862, -1.156), (-1.082, 0.5455, -1.094), (-0.9786, -0.5455, 0.9637), (-1.067, -3.602e-10, 1.027), (-0.9777, 0.007813, -1.38), (0.901, 0.5144, 0.9809), (0.8493, -0.5144, -1.141), (0.4387, 0.01022, 1.165), (0.8493, 1.106e-09, -1.141), (-0.321, -0.3976, -11.43), (-0.318, 0.4201, -11.43), (-0.9507, 0.007015, -11.4), (0.2925, 0.006951, -11.43), (0.1415, 0.3218, -11.42), (-0.7696, -0.3135, -11.39), (-0.7738, 0.3333, -11.39), (0.1236, -0.3022, -11.42), (-0.3917, 0.4323, -1.932), (-1.038, 0.009789, -1.9), (-0.8517, 0.3393, -1.908), (0.2653, 0.009789, -1.937), (-0.3815, -0.4128, -1.932), (0.08804, 0.3274, -1.937), (-0.8431, -0.3199, -1.908), (0.2771, -0.2684, -7.01), (-0.07648, 0.3836, -7.019), (-0.4838, 0.2996, -6.995), (-0.1068, -0.3556, -7.006), (0.3231, 0.2889, -7.021), (-0.6546, 0.0045, -6.982), (0.4424, 0.004246, -7.013), (-0.4923, -0.2784, -6.986), (-0.8923, 0.009541, -2.954), (0.3601, 0.009541, -2.989), (-0.7014, -0.3073, -2.961), (0.1855, -0.2959, -2.989), (-0.2647, 0.4171, -2.984), (-0.7096, 0.3271, -2.961), (-0.2556, -0.3969, -2.984), (0.1879, 0.3157, -2.99), (0.3186, -0.2742, -4.497), (-0.08128, 0.3894, -4.497), (-0.4961, 0.3052, -4.475), (-0.08501, -0.3662, -4.492), (0.3366, 0.2945, -4.501), (-0.6669, 0.007352, -4.465), (0.482, 0.007289, -4.497), (-0.4928, -0.2847, -4.471), (-0.4726, 0.009509, -15.12), (-0.4328, -0.5959, -15.14), (-0.4455, 0.6145, -15.14), (-1.372, 0.008446, -15.1), (0.4777, 0.008446, -15.15), (0.3398, 0.5291, -15.15), (-1.189, -0.5281, -15.13), (-1.203, 0.546, -15.1), (0.3372, -0.5113, -15.16)], [], [(65, 25, 2, 51), (37, 28, 6, 9), (62, 31, 4, 53), (75, 20, 0, 96), (55, 9, 6, 53), (100, 94, 3, 50), (52, 7, 8, 54), (59, 18, 9, 55), (31, 34, 11, 4), (49, 37, 9, 18), (72, 40, 91, 98), (121, 124, 106, 113), (104, 80, 14, 57), (87, 43, 97, 103), (34, 46, 17, 11), (54, 8, 16, 58), (84, 49, 18, 90), (105, 90, 18, 59), (102, 16, 47, 82), (82, 47, 48, 83), (83, 48, 49, 84), (10, 19, 44, 32), (32, 44, 45, 33), (33, 45, 46, 34), (92, 93, 41, 85), (85, 41, 42, 86), (86, 42, 43, 87), (94, 95, 38, 70), (70, 38, 39, 71), (71, 39, 40, 72), (16, 8, 35, 47), (47, 35, 36, 48), (48, 36, 37, 49), (5, 10, 32, 29), (29, 32, 33, 30), (30, 33, 34, 31), (99, 1, 22, 73), (73, 22, 21, 74), (74, 21, 20, 75), (52, 5, 29, 60), (60, 29, 30, 61), (61, 30, 31, 62), (8, 7, 26, 35), (35, 26, 27, 36), (36, 27, 28, 37), (50, 3, 23, 63), (63, 23, 24, 64), (64, 24, 25, 65), (21, 64, 65, 20), (22, 63, 64, 21), (1, 50, 63, 22), (27, 61, 62, 28), (26, 60, 61, 27), (7, 52, 60, 26), (103, 105, 59, 17), (10, 54, 58, 19), (79, 104, 57, 13), (127, 121, 113, 109), (17, 59, 55, 11), (5, 52, 54, 10), (99, 100, 50, 1), (11, 55, 53, 4), (28, 62, 53, 6), (20, 65, 51, 0), (13, 57, 77, 67), (0, 51, 76, 96), (42, 74, 75, 43), (41, 73, 74, 42), (93, 99, 73, 41), (24, 71, 72, 25), (23, 70, 71, 24), (3, 94, 70, 23), (51, 2, 98, 76), (25, 72, 98, 2), (57, 14, 68, 77), (43, 75, 96, 97), (19, 58, 89, 92), (123, 122, 107, 112), (45, 86, 87, 46), (44, 85, 86, 45), (19, 92, 85, 44), (39, 83, 84, 40), (38, 82, 83, 39), (95, 102, 82, 38), (126, 123, 112, 108), (40, 84, 90, 91), (46, 87, 103, 17), (58, 16, 102, 89), (78, 12, 91, 90), (79, 13, 93, 92), (68, 14, 95, 94), (69, 15, 97, 96), (12, 66, 98, 91), (13, 67, 99, 93), (67, 77, 100, 99), (101, 69, 96, 76), (66, 101, 76, 98), (77, 68, 94, 100), (14, 80, 102, 95), (15, 81, 103, 97), (104, 79, 92, 89), (81, 88, 105, 103), (88, 78, 90, 105), (80, 104, 89, 102), (109, 113, 153, 149), (106, 111, 151, 146), (111, 108, 148, 151), (113, 106, 146, 153), (122, 125, 110, 107), (128, 126, 108, 111), (125, 127, 109, 110), (124, 128, 111, 106), (15, 69, 120, 118), (78, 88, 117, 119), (69, 101, 115, 120), (12, 78, 119, 114), (101, 66, 116, 115), (66, 12, 114, 116), (88, 81, 56, 117), (81, 15, 118, 56), (140, 144, 128, 124), (141, 143, 127, 125), (144, 142, 126, 128), (138, 141, 125, 122), (142, 139, 123, 126), (139, 138, 122, 123), (143, 137, 121, 127), (137, 140, 124, 121), (56, 118, 135, 132), (117, 56, 132, 130), (116, 114, 133, 134), (115, 116, 134, 129), (114, 119, 136, 133), (120, 115, 129, 131), (119, 117, 130, 136), (118, 120, 131, 135), (132, 135, 140, 137), (130, 132, 137, 143), (134, 133, 138, 139), (129, 134, 139, 142), (133, 136, 141, 138), (131, 129, 142, 144), (136, 130, 143, 141), (135, 131, 144, 140), (148, 152, 147, 145), (151, 148, 145, 146), (146, 145, 149, 153), (145, 147, 150, 149), (108, 112, 152, 148), (112, 107, 147, 152), (107, 110, 150, 147), (110, 109, 149, 150)])
me_cube_001.polygons.foreach_set('material_index', [0, 0, 1, 0, 0, 0, 0, 0, 0, 0, 0, 2, 1, 0, 0, 0, 0, 0, 0, 0, 0, 0, 0, 0, 0, 0, 0, 0, 0, 0, 0, 0, 0, 0, 0, 0, 0, 0, 0, 1, 1, 1, 0, 0, 0, 0, 0, 0, 0, 0, 0, 1, 1, 1, 0, 0, 1, 2, 0, 0, 0, 0, 1, 0, 1, 0, 0, 0, 0, 0, 0, 0, 0, 0, 1, 0, 0, 2, 0, 0, 0, 0, 0, 0, 2, 0, 0, 0, 0, 0, 0, 0, 0, 0, 0, 0, 0, 0, 0, 0, 0, 0, 0, 0, 2, 2, 2, 2, 2, 2, 2, 2, 2, 2, 2, 2, 2, 2, 2, 2, 2, 2, 2, 2, 2, 2, 2, 2, 2, 2, 2, 2, 2, 2, 2, 2, 2, 2, 2, 2, 2, 2, 2, 2, 2, 2, 2, 2, 2, 2, 2, 2])
me_cube_001.materials.append(mat_axehead1)
me_cube_001.materials.append(mat_axe_head)
me_cube_001.materials.append(mat_axehandlecolor)
me_cube_001.use_remesh_preserve_volume = False
me_cube_001.use_remesh_preserve_attributes = False
me_cube_001.use_mirror_vertex_groups = False
me_cube_001.update()

# ---- objects
ob_cylinder_006 = bpy.data.objects.new('Cylinder.006', me_cylinder_007)
ob_cylinder_005 = bpy.data.objects.new('Cylinder.005', me_cylinder_006)
ob_cylinder_004 = bpy.data.objects.new('Cylinder.004', me_cylinder_005)
ob_cylinder_003 = bpy.data.objects.new('Cylinder.003', me_cylinder_004)
ob_cylinder_002 = bpy.data.objects.new('Cylinder.002', me_cylinder_003)
ob_cylinder_001 = bpy.data.objects.new('Cylinder.001', me_cylinder_002)
ob_cylinder = bpy.data.objects.new('Cylinder', me_cylinder_001)
ob_cube = bpy.data.objects.new('Cube', me_cube_001)

# ---- transforms, parenting, visibility, modifiers, constraints
ob_cylinder_006.location = (3.577, -1.367, -0.1324)
ob_cylinder_006.rotation_euler = (1.571, 0.0, 0.0)
ob_cylinder_006.scale = (0.2259, 0.216, 0.3058)
ob_cylinder_006.lineart.crease_threshold = 0.0
ob_cylinder_005.location = (3.125, -1.453, 0.2637)
ob_cylinder_005.rotation_euler = (1.571, 0.0, 0.0)
ob_cylinder_005.scale = (0.2341, 0.2239, 0.2213)
ob_cylinder_005.lineart.crease_threshold = 0.0
ob_cylinder_004.location = (3.106, -1.512, -0.1344)
ob_cylinder_004.rotation_euler = (1.571, 0.0, 0.0)
ob_cylinder_004.scale = (0.1949, 0.2361, 0.2966)
ob_cylinder_004.lineart.crease_threshold = 0.0
ob_cylinder_003.location = (2.51, -1.715, 0.1982)
ob_cylinder_003.rotation_euler = (1.571, 0.0, 0.0)
ob_cylinder_003.scale = (0.235, 0.2209, 0.2382)
ob_cylinder_003.lineart.crease_threshold = 0.0
ob_cylinder_002.location = (2.648, -1.414, -0.1022)
ob_cylinder_002.rotation_euler = (1.571, 0.0, 0.0)
ob_cylinder_002.scale = (0.1781, 0.2218, 0.2412)
ob_cylinder_002.lineart.crease_threshold = 0.0
ob_cylinder_001.location = (2.079, -1.537, -0.06769)
ob_cylinder_001.rotation_euler = (1.571, 0.0, 0.0)
ob_cylinder_001.scale = (0.2586, 0.2001, 0.3008)
ob_cylinder_001.lineart.crease_threshold = 0.0
ob_cylinder.location = (0.0, 0.0, 0.0)
ob_cylinder.scale = (0.7146, 0.7146, 0.7146)
ob_cylinder.lineart.crease_threshold = 0.0
ob_cube.location = (-0.01484, 0.02146, 1.103)
ob_cube.rotation_euler = (-3.528e-07, 2.223, -1.732e-07)
ob_cube.scale = (0.1209, 0.1209, 0.1209)
ob_cube.lineart.crease_threshold = 0.0

# ---- collection membership
col_collection_1.objects.link(ob_cylinder_006)
col_collection_1.objects.link(ob_cylinder_005)
col_collection_1.objects.link(ob_cylinder_004)
col_collection_1.objects.link(ob_cylinder_003)
col_collection_1.objects.link(ob_cylinder_002)
col_collection_1.objects.link(ob_cylinder_001)
col_collection_1.objects.link(ob_cylinder)
col_collection_1.objects.link(ob_cube)

# ---- scene / render settings (as saved in the file)
scene.frame_start = 1; scene.frame_end = 250; scene.frame_set(1)
scene.render.engine = 'CYCLES'
scene.render.resolution_percentage = 50
scene.render.dither_intensity = 0.0
scene.cycles.use_denoising = False
scene.cycles.samples = 128
scene.cycles.sampling_pattern = 'TABULATED_SOBOL'
scene.cycles.light_sampling_threshold = 0.0
scene.cycles.use_adaptive_sampling = False
scene.cycles.use_light_tree = False
scene.cycles.blur_glossy = 0.0
scene.cycles.sample_clamp_indirect = 0.0
scene.view_settings.view_transform = 'Standard'
bpy.context.view_layer.update()

# ---- added for rendering (the .blend has no active camera and no usable light): camera, sun
cam_auto = bpy.data.cameras.new('AutoCamera')
cam_auto.lens = 50.0
cam_auto.sensor_width = 36.0
cam_auto.clip_end = 1000.0
ob_auto_camera = bpy.data.objects.new('AutoCamera', cam_auto)
scene.collection.objects.link(ob_auto_camera)
ob_auto_camera.location = (9.03812, -8.69761, 7.26107)
ob_auto_camera.rotation_euler = (1.09748, -7.21219e-08, 0.694738)
scene.camera = ob_auto_camera
light_auto_sun = bpy.data.lights.new('AutoSun', 'SUN')
light_auto_sun.energy = 3.0
light_auto_sun.angle = 0.0523599
ob_auto_sun = bpy.data.objects.new('AutoSun', light_auto_sun)
scene.collection.objects.link(ob_auto_sun)
ob_auto_sun.rotation_euler = (0.872665, 0.174533, 0.523599)
bpy.context.view_layer.update()
